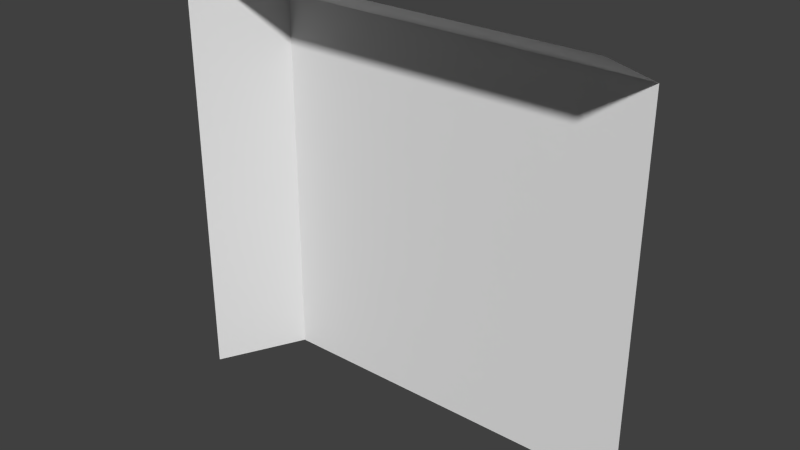 # Source: FLa06_Hole_ic1Corner.blend  (saved by Blender 2.76.0; exported with 4.5.12 LTS)
import bpy
from mathutils import Matrix  # noqa: F401  (used for matrix-valued properties, if any)

bpy.ops.wm.read_factory_settings(use_empty=True)
scene = bpy.context.scene
scene.name = 'Scene'

# ---- collections
col_collection_1 = bpy.data.collections.new('Collection 1'); scene.collection.children.link(col_collection_1)

# ---- world
world_world = bpy.data.worlds.new('World'); scene.world = world_world
world_world.color = (0.05088, 0.05088, 0.05088)
world_world.use_sun_shadow = False
world_world.sun_shadow_jitter_overblur = 0.0
world_world.cycles.sampling_method = 'MANUAL'
world_world.cycles.sample_map_resolution = 256

# ---- meshes
me_plane_051 = bpy.data.meshes.new('Plane.051')
me_plane_051.from_pydata([(2.0, -3.854e-07, -2.0), (2.0, -3.854e-07, -1.1), (1.1, -1.911e-07, -1.1), (1.1, -1.911e-07, -2.0), (1.0, -0.2, -1.1), (1.0, -0.2, -2.0), (2.0, -0.2, -1.0), (1.1, -0.2, -1.0), (1.0, -0.2, -1.0)], [], [(2, 3, 5, 4), (0, 3, 2, 1), (1, 2, 7, 6), (7, 2, 8), (2, 4, 8)])
_uv = me_plane_051.uv_layers.new(name='UVMap')
_uv.uv.foreach_set('vector', [0.775, 0.775, 0.775, 1.0, 0.75, 1.0, 0.75, 0.775, 1.0, 1.0, 0.775, 1.0, 0.775, 0.775, 1.0, 0.775, 1.0, 0.775, 0.775, 0.775, 0.775, 0.75, 1.0, 0.75, 0.775, 0.75, 0.775, 0.775, 0.75, 0.75, 0.775, 0.775, 0.75, 0.775, 0.75, 0.75])
me_plane_051.use_remesh_preserve_volume = False
me_plane_051.use_remesh_preserve_attributes = False
me_plane_051.use_mirror_vertex_groups = False
me_plane_051.update()

# ---- objects
ob_plane_141 = bpy.data.objects.new('Plane.141', me_plane_051)

# ---- transforms, parenting, visibility, modifiers, constraints
ob_plane_141.location = (0.0, 0.0, 0.0)
ob_plane_141.lineart.crease_threshold = 0.0

# ---- collection membership
col_collection_1.objects.link(ob_plane_141)

# ---- scene / render settings (as saved in the file)
scene.frame_start = 1; scene.frame_end = 250; scene.frame_set(1)
scene.render.engine = 'BLENDER_EEVEE_NEXT'
scene.render.resolution_percentage = 50
scene.render.dither_intensity = 0.0
scene.cycles.use_denoising = False
scene.cycles.samples = 10
scene.cycles.sampling_pattern = 'TABULATED_SOBOL'
scene.cycles.light_sampling_threshold = 0.0
scene.cycles.use_adaptive_sampling = False
scene.cycles.use_light_tree = False
scene.cycles.blur_glossy = 0.0
scene.cycles.pixel_filter_type = 'GAUSSIAN'
scene.cycles.sample_clamp_indirect = 0.0
scene.view_settings.view_transform = 'Standard'
bpy.context.view_layer.update()

# ---- added for rendering (the .blend has no active camera and no usable light): camera, sun
cam_auto = bpy.data.cameras.new('AutoCamera')
cam_auto.lens = 50.0
cam_auto.sensor_width = 36.0
cam_auto.clip_end = 1000.0
ob_auto_camera = bpy.data.objects.new('AutoCamera', cam_auto)
scene.collection.objects.link(ob_auto_camera)
ob_auto_camera.location = (2.82149, -1.68578, -0.442811)
ob_auto_camera.rotation_euler = (1.09748, -7.21219e-08, 0.694738)
scene.camera = ob_auto_camera
light_auto_sun = bpy.data.lights.new('AutoSun', 'SUN')
light_auto_sun.energy = 3.0
light_auto_sun.angle = 0.0523599
ob_auto_sun = bpy.data.objects.new('AutoSun', light_auto_sun)
scene.collection.objects.link(ob_auto_sun)
ob_auto_sun.rotation_euler = (0.872665, 0.174533, 0.523599)
bpy.context.view_layer.update()
